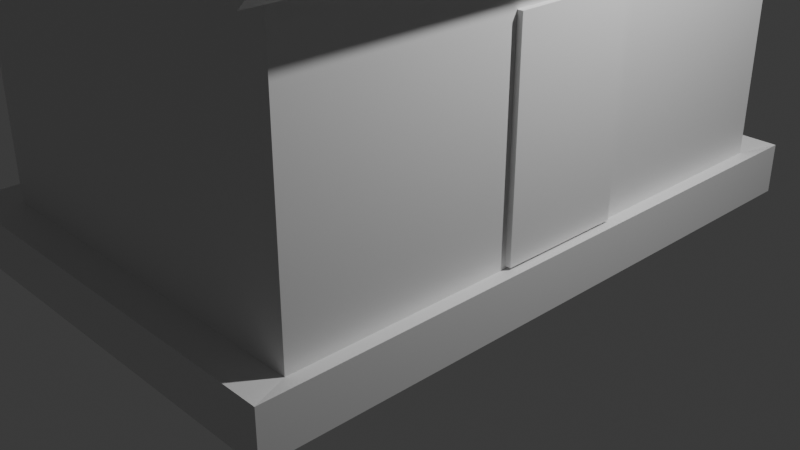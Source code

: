 # Source: Haus.blend  (saved by Blender 4.4.32; exported with 4.5.12 LTS)
import bpy
from mathutils import Matrix  # noqa: F401  (used for matrix-valued properties, if any)

bpy.ops.wm.read_factory_settings(use_empty=True)
scene = bpy.context.scene
scene.name = 'Scene'

# ---- collections
col_collection = bpy.data.collections.new('Collection'); scene.collection.children.link(col_collection)

# ---- materials (node trees are filled in below, after node groups)
mat_material = bpy.data.materials.new('Material')
mat_material.alpha_threshold = 0.0
mat_material.roughness = 0.5
mat_material.line_color = (0.0, 0.0, 0.0, 1.0)

# ---- material node trees
mat_material.use_nodes = True; mat_material.node_tree.nodes.clear()
_N = mat_material.node_tree.nodes; _L = mat_material.node_tree.links
n0 = _N.new('ShaderNodeOutputMaterial'); n0.name = 'Material Output'; n0.location = (300, 300)
n1 = _N.new('ShaderNodeBsdfPrincipled'); n1.name = 'Principled BSDF'; n1.location = (10, 300)
n1.inputs[3].default_value = 1.45
_L.new(n1.outputs[0], n0.inputs[0])
n0.is_active_output = True

# ---- world
world_world = bpy.data.worlds.new('World'); scene.world = world_world
world_world.use_nodes = True; world_world.node_tree.nodes.clear()
_N = world_world.node_tree.nodes; _L = world_world.node_tree.links
n0 = _N.new('ShaderNodeOutputWorld'); n0.name = 'World Output'; n0.location = (300, 300)
n1 = _N.new('ShaderNodeBackground'); n1.name = 'Background'; n1.location = (10, 300)
n1.inputs[0].default_value = (0.05088, 0.05088, 0.05088, 1.0)
_L.new(n1.outputs[0], n0.inputs[0])
n0.is_active_output = True
world_world.color = (0.05088, 0.05088, 0.05088)
world_world.sun_shadow_jitter_overblur = 0.0

# ---- cameras
cam_camera = bpy.data.cameras.new('Camera')
cam_camera.clip_end = 100.0
cam_camera.ortho_scale = 7.314

# ---- lights
light_light = bpy.data.lights.new('Light', 'POINT')
light_light.energy = 1000.0
light_light.shadow_soft_size = 0.1

# ---- meshes
me_cube = bpy.data.meshes.new('Cube')
me_cube.from_pydata([(1.0, 1.0, 1.0), (1.0, 1.0, -1.0), (1.0, -1.0, 1.0), (1.0, -1.0, -1.0), (-1.0, 1.0, 1.0), (-1.0, -1.0, 1.0), (0.0, -1.0, 1.955), (0.0, 1.0, 1.955), (1.0, 1.0, -0.7328), (-1.0, -1.0, -0.7328), (1.0, -1.0, -0.7328), (-1.0, 1.0, -0.7328), (1.0, 1.0, -0.7328), (1.0, 1.0, -1.0), (1.0, -1.0, -0.7328), (1.0, -1.0, -1.0), (1.0, 1.0, 1.0), (1.0, -1.0, 1.0), (1.0, -1.0, -1.0), (1.0, 1.0, -1.0), (1.0, 1.0, -0.7328), (1.0, -1.0, -0.7328), (1.0, 1.0, -0.7328), (1.0, 1.0, -1.0), (1.0, -1.0, -0.7328), (1.0, -1.0, -1.0), (-1.177, 1.132, -1.018), (-1.177, -1.132, -1.018), (1.088, 1.132, -1.018), (1.088, 1.132, -0.7151), (1.088, -1.132, -0.7151), (1.088, -1.132, -1.018), (-1.177, 1.132, -0.7151), (-1.177, -1.132, -0.7151), (1.088, 1.132, -0.7151), (1.088, 1.132, -1.018), (1.088, -1.132, -0.7151), (1.088, -1.132, -1.018)], [], [(0, 4, 7), (10, 2, 5, 9), (9, 5, 4, 11), (24, 25, 37, 36), (12, 8, 20, 22), (11, 4, 0, 8), (5, 2, 6), (10, 3, 15, 14), (11, 8, 29, 32), (8, 0, 16, 20), (1, 8, 12, 13), (10, 14, 24, 21), (14, 15, 25, 24), (20, 16, 17, 21), (23, 22, 34, 35), (18, 19, 23, 25), (20, 21, 24, 22), (0, 2, 17, 16), (13, 12, 22, 23), (1, 13, 23, 19), (3, 1, 19, 18), (15, 3, 18, 25), (2, 10, 21, 17), (26, 32, 29, 28), (27, 33, 32, 26), (31, 30, 33, 27), (35, 34, 36, 37), (3, 10, 30, 31), (9, 11, 32, 33), (8, 1, 28, 29), (22, 24, 36, 34), (10, 9, 33, 30)])
_uv = me_cube.uv_layers.new(name='UVMap')
_uv.uv.foreach_set('vector', [0.625, 0.5, 0.625, 0.25, 0.625, 0.5, 0.4084, 0.75, 0.625, 0.75, 0.625, 1.0, 0.4084, 1.0, 0.4084, 0.0, 0.625, 0.0, 0.625, 0.25, 0.4084, 0.25, 0.4084, 0.75, 0.375, 0.75, 0.375, 0.75, 0.4084, 0.75, 0.4084, 0.5, 0.4084, 0.5, 0.4084, 0.5, 0.4084, 0.5, 0.4084, 0.25, 0.625, 0.25, 0.625, 0.5, 0.4084, 0.5, 0.625, 1.0, 0.625, 0.75, 0.625, 1.0, 0.4084, 0.75, 0.375, 0.75, 0.375, 0.75, 0.4084, 0.75, 0.4084, 0.25, 0.4084, 0.5, 0.4084, 0.5, 0.4084, 0.25, 0.4084, 0.5, 0.625, 0.5, 0.625, 0.5, 0.4084, 0.5, 0.375, 0.5, 0.4084, 0.5, 0.4084, 0.5, 0.375, 0.5, 0.4084, 0.75, 0.4084, 0.75, 0.4084, 0.75, 0.4084, 0.75, 0.4084, 0.75, 0.375, 0.75, 0.375, 0.75, 0.4084, 0.75, 0.4084, 0.5, 0.625, 0.5, 0.625, 0.75, 0.4084, 0.75, 0.375, 0.5, 0.4084, 0.5, 0.4084, 0.5, 0.375, 0.5, 0.0, 0.0, 0.0, 0.0, 0.0, 0.0, 0.0, 0.0, 0.4084, 0.5, 0.4084, 0.75, 0.4084, 0.75, 0.4084, 0.5, 0.0, 0.0, 0.0, 0.0, 0.0, 0.0, 0.0, 0.0, 0.375, 0.5, 0.4084, 0.5, 0.4084, 0.5, 0.375, 0.5, 0.375, 0.5, 0.375, 0.5, 0.375, 0.5, 0.375, 0.5, 0.0, 0.0, 0.0, 0.0, 0.0, 0.0, 0.0, 0.0, 0.375, 0.75, 0.375, 0.75, 0.375, 0.75, 0.375, 0.75, 0.625, 0.75, 0.4084, 0.75, 0.4084, 0.75, 0.625, 0.75, 0.375, 0.25, 0.4084, 0.25, 0.4084, 0.5, 0.375, 0.5, 0.375, 0.0, 0.4084, 0.0, 0.4084, 0.25, 0.375, 0.25, 0.375, 0.75, 0.4084, 0.75, 0.4084, 1.0, 0.375, 1.0, 0.375, 0.5, 0.4084, 0.5, 0.4084, 0.75, 0.375, 0.75, 0.375, 0.75, 0.4084, 0.75, 0.4084, 0.75, 0.375, 0.75, 0.4084, 0.0, 0.4084, 0.25, 0.4084, 0.25, 0.4084, 0.0, 0.4084, 0.5, 0.375, 0.5, 0.375, 0.5, 0.4084, 0.5, 0.4084, 0.5, 0.4084, 0.75, 0.4084, 0.75, 0.4084, 0.5, 0.4084, 0.75, 0.4084, 1.0, 0.4084, 1.0, 0.4084, 0.75])
me_cube.materials.append(mat_material)
me_cube.use_mirror_vertex_groups = False
me_cube.update()
me_cube_001 = bpy.data.meshes.new('Cube.001')
me_cube_001.from_pydata([(1.0, 1.0, 1.0), (1.0, -1.0, 1.0), (-1.0, 1.0, 1.0), (-1.0, -1.0, 1.0), (0.0, -1.0, 1.955), (0.0, 1.0, 1.955), (1.0, 1.0, 1.0), (1.0, -1.0, 1.0), (-1.0, 1.0, 1.0), (-1.0, -1.0, 1.0), (0.0, -1.0, 1.955), (0.0, 1.0, 1.955), (1.08, 1.0, 1.084), (1.08, -1.0, 1.084), (-1.08, -1.0, 1.084), (-1.08, 1.0, 1.084), (-0.0861, 1.0, 2.032), (0.0861, 1.0, 2.032), (0.0, 1.0, 1.996), (-0.0466, 1.0, 2.058), (-1.863e-08, 1.0, 2.067), (0.0466, 1.0, 2.058), (0.0861, -1.0, 2.032), (-0.0861, -1.0, 2.032), (0.0, -1.0, 1.996), (0.0466, -1.0, 2.058), (1.863e-08, -1.0, 2.067), (-0.0466, -1.0, 2.058), (1.145, 1.0, 0.8619), (1.145, -1.0, 0.8619), (-1.145, -1.0, 0.8619), (-1.145, 1.0, 0.8619), (1.224, 1.0, 0.9454), (1.224, -1.0, 0.9454), (-1.224, -1.0, 0.9454), (-1.224, 1.0, 0.9454)], [(0, 6), (1, 7), (2, 8), (3, 9), (4, 10), (5, 11)], [(2, 5, 4, 3), (1, 4, 5, 0), (5, 2, 15, 16, 18), (0, 5, 18, 17, 12), (14, 15, 35, 34), (4, 1, 13, 22, 24), (15, 14, 23, 16), (13, 1, 29, 33), (3, 4, 24, 23, 14), (16, 19, 18), (19, 20, 18), (20, 21, 18), (21, 17, 18), (22, 25, 24), (25, 26, 24), (26, 27, 24), (27, 23, 24), (16, 23, 27, 19), (19, 27, 26, 20), (20, 26, 25, 21), (21, 25, 22, 17), (13, 12, 17, 22), (29, 28, 32, 33), (31, 30, 34, 35), (2, 3, 30, 31), (15, 2, 31, 35), (0, 12, 32, 28), (12, 13, 33, 32), (1, 0, 28, 29), (3, 14, 34, 30)])
_uv = me_cube_001.uv_layers.new(name='UVMap')
_uv.uv.foreach_set('vector', [0.625, 0.25, 0.625, 0.25, 0.625, 0.0, 0.625, 0.0, 0.625, 0.75, 0.625, 0.75, 0.625, 0.5, 0.625, 0.5, 0.625, 0.25, 0.625, 0.25, 0.625, 0.25, 0.625, 0.25, 0.625, 0.25, 0.625, 0.5, 0.625, 0.5, 0.625, 0.5, 0.625, 0.5, 0.625, 0.5, 0.625, 0.0, 0.625, 0.25, 0.625, 0.25, 0.625, 0.0, 0.625, 0.75, 0.625, 0.75, 0.625, 0.75, 0.625, 0.75, 0.625, 0.75, 0.625, 0.25, 0.625, 0.0, 0.625, 0.0, 0.625, 0.25, 0.625, 0.75, 0.625, 0.75, 0.625, 0.75, 0.625, 0.75, 0.625, 0.0, 0.625, 0.0, 0.625, 0.0, 0.625, 0.0, 0.625, 0.0, 0.625, 0.25, 0.625, 0.25, 0.625, 0.25, 0.625, 0.25, 0.625, 0.25, 0.625, 0.25, 0.625, 0.25, 0.625, 0.25, 0.625, 0.25, 0.625, 0.25, 0.625, 0.25, 0.625, 0.25, 0.625, 0.0, 0.625, 0.0, 0.625, 0.0, 0.625, 0.0, 0.625, 0.0, 0.625, 0.0, 0.625, 0.0, 0.625, 0.0, 0.625, 0.0, 0.625, 0.0, 0.625, 0.0, 0.625, 0.0, 0.625, 0.25, 0.625, 0.0, 0.625, 0.0, 0.625, 0.25, 0.625, 0.25, 0.625, 0.0, 0.625, 0.0, 0.625, 0.25, 0.625, 0.5, 0.625, 0.75, 0.625, 0.75, 0.625, 0.5, 0.625, 0.5, 0.625, 0.75, 0.625, 0.75, 0.625, 0.5, 0.625, 0.75, 0.625, 0.5, 0.625, 0.5, 0.625, 0.75, 0.625, 0.75, 0.625, 0.5, 0.625, 0.5, 0.625, 0.75, 0.625, 0.25, 0.625, 0.0, 0.625, 0.0, 0.625, 0.25, 0.625, 0.25, 0.625, 0.0, 0.625, 0.0, 0.625, 0.25, 0.625, 0.25, 0.625, 0.25, 0.625, 0.25, 0.625, 0.25, 0.625, 0.5, 0.625, 0.5, 0.625, 0.5, 0.625, 0.5, 0.625, 0.5, 0.625, 0.75, 0.625, 0.75, 0.625, 0.5, 0.625, 0.75, 0.625, 0.5, 0.625, 0.5, 0.625, 0.75, 0.625, 0.0, 0.625, 0.0, 0.625, 0.0, 0.625, 0.0])
me_cube_001.materials.append(mat_material)
me_cube_001.use_mirror_vertex_groups = False
me_cube_001.update()
me_cube_002 = bpy.data.meshes.new('Cube.002')
me_cube_002.from_pydata([(-1.0, -1.0, -1.0), (-1.0, -1.0, 1.0), (-1.0, 1.0, -1.0), (-1.0, 1.0, 1.0), (1.0, -1.0, -1.0), (1.0, -1.0, 1.0), (1.0, 1.0, -1.0), (1.0, 1.0, 1.0), (-1.541, -1.541, 1.0), (-1.541, 1.541, 1.0), (1.541, 1.541, 1.0), (1.541, -1.541, 1.0), (-1.541, -1.541, 1.288), (-1.541, 1.541, 1.288), (1.541, 1.541, 1.288), (1.541, -1.541, 1.288), (1.08, 1.08, 1.288), (-1.08, 1.08, 1.288), (-1.08, -1.08, 1.288), (1.08, -1.08, 1.288), (-1.08, 1.08, 1.021), (1.08, 1.08, 1.021), (1.08, -1.08, 1.021), (-1.08, -1.08, 1.021), (-1.0, 1.0, -1.0), (1.0, 1.0, -1.0), (1.0, -1.0, -1.0), (-1.0, -1.0, -1.0)], [], [(0, 1, 3, 2), (2, 3, 7, 6), (6, 7, 5, 4), (4, 5, 1, 0), (5, 7, 10, 11), (9, 8, 12, 13), (3, 1, 8, 9), (1, 5, 11, 8), (7, 3, 9, 10), (18, 19, 22, 23), (8, 11, 15, 12), (10, 9, 13, 14), (11, 10, 14, 15), (14, 13, 17, 16), (13, 12, 18, 17), (12, 15, 19, 18), (15, 14, 16, 19), (19, 16, 21, 22), (17, 18, 23, 20), (16, 17, 20, 21), (6, 25, 24, 2), (4, 26, 25, 6), (0, 27, 26, 4), (2, 24, 27, 0)])
_uv = me_cube_002.uv_layers.new(name='UVMap')
_uv.uv.foreach_set('vector', [0.375, 0.0, 0.625, 0.0, 0.625, 0.25, 0.375, 0.25, 0.375, 0.25, 0.625, 0.25, 0.625, 0.5, 0.375, 0.5, 0.375, 0.5, 0.625, 0.5, 0.625, 0.75, 0.375, 0.75, 0.375, 0.75, 0.625, 0.75, 0.625, 1.0, 0.375, 1.0, 0.625, 0.75, 0.625, 0.5, 0.625, 0.5, 0.625, 0.75, 0.625, 0.25, 0.625, 0.0, 0.625, 0.0, 0.625, 0.25, 0.625, 0.25, 0.625, 0.0, 0.625, 0.0, 0.625, 0.25, 0.625, 1.0, 0.625, 0.75, 0.625, 0.75, 0.625, 1.0, 0.625, 0.5, 0.625, 0.25, 0.625, 0.25, 0.625, 0.5, 0.8376, 0.7126, 0.6624, 0.7126, 0.6624, 0.7126, 0.8376, 0.7126, 0.625, 1.0, 0.625, 0.75, 0.625, 0.75, 0.625, 1.0, 0.625, 0.5, 0.625, 0.25, 0.625, 0.25, 0.625, 0.5, 0.625, 0.75, 0.625, 0.5, 0.625, 0.5, 0.625, 0.75, 0.625, 0.5, 0.875, 0.5, 0.8376, 0.5374, 0.6624, 0.5374, 0.875, 0.5, 0.875, 0.75, 0.8376, 0.7126, 0.8376, 0.5374, 0.875, 0.75, 0.625, 0.75, 0.6624, 0.7126, 0.8376, 0.7126, 0.625, 0.75, 0.625, 0.5, 0.6624, 0.5374, 0.6624, 0.7126, 0.6624, 0.7126, 0.6624, 0.5374, 0.6624, 0.5374, 0.6624, 0.7126, 0.8376, 0.5374, 0.8376, 0.7126, 0.8376, 0.7126, 0.8376, 0.5374, 0.6624, 0.5374, 0.8376, 0.5374, 0.8376, 0.5374, 0.6624, 0.5374, 0.375, 0.5, 0.375, 0.5, 0.125, 0.5, 0.125, 0.5, 0.375, 0.75, 0.375, 0.75, 0.375, 0.5, 0.375, 0.5, 0.125, 0.75, 0.125, 0.75, 0.375, 0.75, 0.375, 0.75, 0.125, 0.5, 0.125, 0.5, 0.125, 0.75, 0.125, 0.75])
me_cube_002.update()
me_cube_003 = bpy.data.meshes.new('Cube.003')
me_cube_003.from_pydata([(-1.0, -1.0, -1.0), (-1.0, -1.0, 1.193), (-1.0, 1.0, -1.0), (-1.0, 1.0, 1.193), (1.0, -1.0, -1.0), (1.0, -1.0, 1.193), (1.0, 1.0, -1.0), (1.0, 1.0, 1.193)], [], [(0, 1, 3, 2), (2, 3, 7, 6), (6, 7, 5, 4), (4, 5, 1, 0), (2, 6, 4, 0), (7, 3, 1, 5)])
_uv = me_cube_003.uv_layers.new(name='UVMap')
_uv.uv.foreach_set('vector', [0.375, 0.0, 0.625, 0.0, 0.625, 0.25, 0.375, 0.25, 0.375, 0.25, 0.625, 0.25, 0.625, 0.5, 0.375, 0.5, 0.375, 0.5, 0.625, 0.5, 0.625, 0.75, 0.375, 0.75, 0.375, 0.75, 0.625, 0.75, 0.625, 1.0, 0.375, 1.0, 0.125, 0.5, 0.375, 0.5, 0.375, 0.75, 0.125, 0.75, 0.625, 0.5, 0.875, 0.5, 0.875, 0.75, 0.625, 0.75])
me_cube_003.update()

# ---- objects
ob_cube = bpy.data.objects.new('Cube', me_cube)
ob_light = bpy.data.objects.new('Light', light_light)
ob_camera = bpy.data.objects.new('Camera', cam_camera)
ob_dach = bpy.data.objects.new('Dach', me_cube_001)
ob_schornstein = bpy.data.objects.new('Schornstein', me_cube_002)
ob_t_r = bpy.data.objects.new('Tür', me_cube_003)

# ---- transforms, parenting, visibility, modifiers, constraints
ob_cube.location = (0.0, 0.0, 1.75)
ob_cube.scale = (2.0, 3.0, 1.75)
ob_cube.lock_rotations_4d = False
ob_cube.empty_display_type = 'ARROWS'
ob_cube.lineart.crease_threshold = 0.0
ob_light.location = (4.076, 1.005, 5.904)
ob_light.rotation_euler = (0.6503, 0.05522, 1.866)
ob_light.lock_rotations_4d = False
ob_light.empty_display_type = 'ARROWS'
ob_light.color = (0.0, 0.0, 0.0, 0.0)
ob_light.lineart.crease_threshold = 0.0
ob_camera.location = (7.359, -6.926, 4.958)
ob_camera.rotation_euler = (1.109, 0.0, 0.8149)
ob_camera.lock_rotations_4d = False
ob_camera.empty_display_type = 'ARROWS'
ob_camera.color = (0.0, 0.0, 0.0, 0.0)
ob_camera.display_type = 'WIRE'
ob_camera.lineart.crease_threshold = 0.0
ob_dach.location = (0.0, 0.0, 1.75)
ob_dach.scale = (2.0, 3.403, 1.75)
ob_dach.lock_rotations_4d = False
ob_dach.empty_display_type = 'ARROWS'
ob_dach.lineart.crease_threshold = 0.0
ob_schornstein.location = (0.9002, -1.87, 4.09)
ob_schornstein.scale = (0.257, 0.257, 1.107)
ob_t_r.location = (1.942, 0.0, 1.497)
ob_t_r.scale = (0.1184, -0.6642, 1.0)

# ---- collection membership
col_collection.objects.link(ob_cube)
col_collection.objects.link(ob_light)
col_collection.objects.link(ob_camera)
col_collection.objects.link(ob_dach)
col_collection.objects.link(ob_schornstein)
col_collection.objects.link(ob_t_r)

# ---- scene / render settings (as saved in the file)
scene.camera = ob_camera
scene.frame_start = 1; scene.frame_end = 250; scene.frame_set(242)
scene.render.engine = 'BLENDER_EEVEE_NEXT'
bpy.context.view_layer.update()
